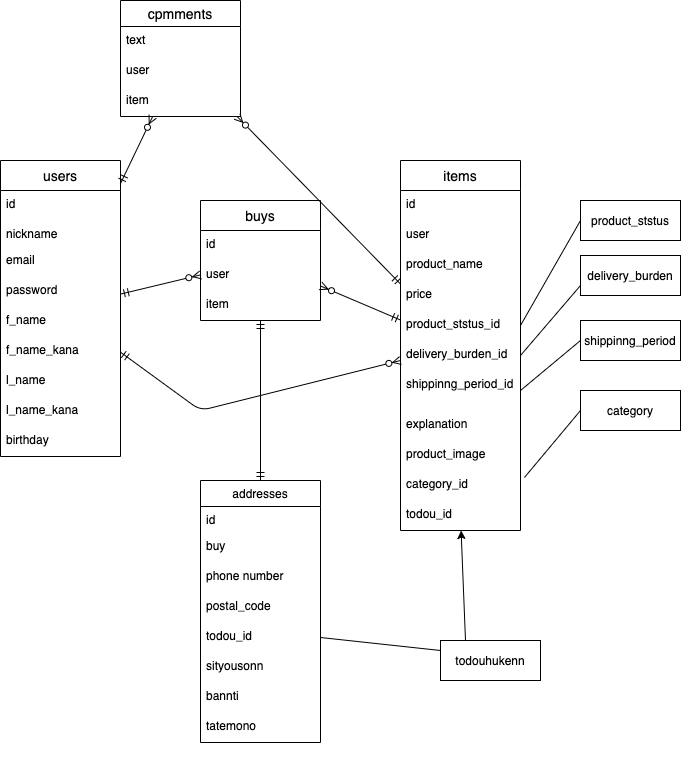

The diagram above was exported from draw.io. Its source (the exported page's mxGraphModel, read from the mxfile embedded in the PNG):
<mxGraphModel dx="631" dy="635" grid="1" gridSize="10" guides="1" tooltips="1" connect="1" arrows="1" fold="1" page="1" pageScale="1" pageWidth="827" pageHeight="1169" math="0" shadow="0">
  <root>
    <mxCell id="0" />
    <mxCell id="1" parent="0" />
    <mxCell id="94" value="users" style="swimlane;fontStyle=0;childLayout=stackLayout;horizontal=1;startSize=30;horizontalStack=0;resizeParent=1;resizeParentMax=0;resizeLast=0;collapsible=1;marginBottom=0;align=center;fontSize=14;" parent="1" vertex="1">
      <mxGeometry x="40" y="160" width="120" height="296" as="geometry">
        <mxRectangle x="40" y="160" width="50" height="26" as="alternateBounds" />
      </mxGeometry>
    </mxCell>
    <mxCell id="95" value="id" style="text;strokeColor=none;fillColor=none;spacingLeft=4;spacingRight=4;overflow=hidden;rotatable=0;points=[[0,0.5],[1,0.5]];portConstraint=eastwest;fontSize=12;" parent="94" vertex="1">
      <mxGeometry y="30" width="120" height="30" as="geometry" />
    </mxCell>
    <mxCell id="96" value="nickname" style="text;strokeColor=none;fillColor=none;spacingLeft=4;spacingRight=4;overflow=hidden;rotatable=0;points=[[0,0.5],[1,0.5]];portConstraint=eastwest;fontSize=12;" parent="94" vertex="1">
      <mxGeometry y="60" width="120" height="26" as="geometry" />
    </mxCell>
    <mxCell id="97" value="email&#10;&#10;password&#10;&#10;" style="text;strokeColor=none;fillColor=none;spacingLeft=4;spacingRight=4;overflow=hidden;rotatable=0;points=[[0,0.5],[1,0.5]];portConstraint=eastwest;fontSize=12;" parent="94" vertex="1">
      <mxGeometry y="86" width="120" height="30" as="geometry" />
    </mxCell>
    <mxCell id="112" value="password" style="text;strokeColor=none;fillColor=none;spacingLeft=4;spacingRight=4;overflow=hidden;rotatable=0;points=[[0,0.5],[1,0.5]];portConstraint=eastwest;fontSize=12;" parent="94" vertex="1">
      <mxGeometry y="116" width="120" height="30" as="geometry" />
    </mxCell>
    <mxCell id="114" value="f_name" style="text;strokeColor=none;fillColor=none;spacingLeft=4;spacingRight=4;overflow=hidden;rotatable=0;points=[[0,0.5],[1,0.5]];portConstraint=eastwest;fontSize=12;" parent="94" vertex="1">
      <mxGeometry y="146" width="120" height="30" as="geometry" />
    </mxCell>
    <mxCell id="113" value="f_name_kana" style="text;strokeColor=none;fillColor=none;spacingLeft=4;spacingRight=4;overflow=hidden;rotatable=0;points=[[0,0.5],[1,0.5]];portConstraint=eastwest;fontSize=12;" parent="94" vertex="1">
      <mxGeometry y="176" width="120" height="30" as="geometry" />
    </mxCell>
    <mxCell id="171" value="l_name" style="text;strokeColor=none;fillColor=none;spacingLeft=4;spacingRight=4;overflow=hidden;rotatable=0;points=[[0,0.5],[1,0.5]];portConstraint=eastwest;fontSize=12;" parent="94" vertex="1">
      <mxGeometry y="206" width="120" height="30" as="geometry" />
    </mxCell>
    <mxCell id="172" value="l_name_kana" style="text;strokeColor=none;fillColor=none;spacingLeft=4;spacingRight=4;overflow=hidden;rotatable=0;points=[[0,0.5],[1,0.5]];portConstraint=eastwest;fontSize=12;" parent="94" vertex="1">
      <mxGeometry y="236" width="120" height="30" as="geometry" />
    </mxCell>
    <mxCell id="116" value="birthday" style="text;strokeColor=none;fillColor=none;spacingLeft=4;spacingRight=4;overflow=hidden;rotatable=0;points=[[0,0.5],[1,0.5]];portConstraint=eastwest;fontSize=12;" parent="94" vertex="1">
      <mxGeometry y="266" width="120" height="30" as="geometry" />
    </mxCell>
    <mxCell id="133" value="cpmments" style="swimlane;fontStyle=0;childLayout=stackLayout;horizontal=1;startSize=26;horizontalStack=0;resizeParent=1;resizeParentMax=0;resizeLast=0;collapsible=1;marginBottom=0;align=center;fontSize=14;" parent="1" vertex="1">
      <mxGeometry x="160" width="120" height="116" as="geometry">
        <mxRectangle x="140" width="50" height="26" as="alternateBounds" />
      </mxGeometry>
    </mxCell>
    <mxCell id="134" value="text" style="text;strokeColor=none;fillColor=none;spacingLeft=4;spacingRight=4;overflow=hidden;rotatable=0;points=[[0,0.5],[1,0.5]];portConstraint=eastwest;fontSize=12;" parent="133" vertex="1">
      <mxGeometry y="26" width="120" height="30" as="geometry" />
    </mxCell>
    <mxCell id="135" value="user" style="text;strokeColor=none;fillColor=none;spacingLeft=4;spacingRight=4;overflow=hidden;rotatable=0;points=[[0,0.5],[1,0.5]];portConstraint=eastwest;fontSize=12;" parent="133" vertex="1">
      <mxGeometry y="56" width="120" height="30" as="geometry" />
    </mxCell>
    <mxCell id="136" value="item" style="text;strokeColor=none;fillColor=none;spacingLeft=4;spacingRight=4;overflow=hidden;rotatable=0;points=[[0,0.5],[1,0.5]];portConstraint=eastwest;fontSize=12;" parent="133" vertex="1">
      <mxGeometry y="86" width="120" height="30" as="geometry" />
    </mxCell>
    <mxCell id="165" style="edgeStyle=none;rounded=0;orthogonalLoop=1;jettySize=auto;html=1;exitX=0.5;exitY=1;exitDx=0;exitDy=0;" parent="1" edge="1">
      <mxGeometry relative="1" as="geometry">
        <mxPoint x="365" y="766" as="sourcePoint" />
        <mxPoint x="365" y="766" as="targetPoint" />
      </mxGeometry>
    </mxCell>
    <mxCell id="190" style="edgeStyle=none;rounded=0;orthogonalLoop=1;jettySize=auto;html=1;exitX=0.25;exitY=0;exitDx=0;exitDy=0;" parent="1" source="166" target="124" edge="1">
      <mxGeometry relative="1" as="geometry">
        <mxPoint x="510" y="550" as="targetPoint" />
      </mxGeometry>
    </mxCell>
    <mxCell id="166" value="todouhukenn" style="whiteSpace=wrap;html=1;align=center;" parent="1" vertex="1">
      <mxGeometry x="480" y="640" width="100" height="40" as="geometry" />
    </mxCell>
    <mxCell id="170" value="" style="endArrow=none;html=1;rounded=0;entryX=0;entryY=0.25;entryDx=0;entryDy=0;exitX=1;exitY=0.5;exitDx=0;exitDy=0;" parent="1" source="156" target="166" edge="1">
      <mxGeometry relative="1" as="geometry">
        <mxPoint x="530" y="500" as="sourcePoint" />
        <mxPoint x="690" y="500" as="targetPoint" />
        <Array as="points" />
      </mxGeometry>
    </mxCell>
    <mxCell id="173" value="delivery_burden" style="whiteSpace=wrap;html=1;align=center;" parent="1" vertex="1">
      <mxGeometry x="620" y="255" width="100" height="40" as="geometry" />
    </mxCell>
    <mxCell id="174" value="product_ststus" style="whiteSpace=wrap;html=1;align=center;" parent="1" vertex="1">
      <mxGeometry x="620" y="200" width="100" height="40" as="geometry" />
    </mxCell>
    <mxCell id="175" value="shippinng_period" style="whiteSpace=wrap;html=1;align=center;" parent="1" vertex="1">
      <mxGeometry x="620" y="320" width="100" height="40" as="geometry" />
    </mxCell>
    <mxCell id="176" value="category" style="whiteSpace=wrap;html=1;align=center;" parent="1" vertex="1">
      <mxGeometry x="620" y="390" width="100" height="40" as="geometry" />
    </mxCell>
    <mxCell id="177" value="" style="endArrow=none;html=1;rounded=0;entryX=0;entryY=0.5;entryDx=0;entryDy=0;exitX=1.033;exitY=0.233;exitDx=0;exitDy=0;exitPerimeter=0;" parent="1" source="154" target="176" edge="1">
      <mxGeometry relative="1" as="geometry">
        <mxPoint x="350" y="510" as="sourcePoint" />
        <mxPoint x="510" y="510" as="targetPoint" />
      </mxGeometry>
    </mxCell>
    <mxCell id="179" value="" style="endArrow=none;html=1;rounded=0;entryX=0;entryY=0.5;entryDx=0;entryDy=0;exitX=1;exitY=0.5;exitDx=0;exitDy=0;" parent="1" source="125" target="175" edge="1">
      <mxGeometry relative="1" as="geometry">
        <mxPoint x="350" y="510" as="sourcePoint" />
        <mxPoint x="510" y="510" as="targetPoint" />
      </mxGeometry>
    </mxCell>
    <mxCell id="180" value="" style="endArrow=none;html=1;rounded=0;entryX=0;entryY=0.75;entryDx=0;entryDy=0;exitX=1;exitY=0.5;exitDx=0;exitDy=0;" parent="1" source="121" target="173" edge="1">
      <mxGeometry relative="1" as="geometry">
        <mxPoint x="410" y="410" as="sourcePoint" />
        <mxPoint x="510" y="510" as="targetPoint" />
      </mxGeometry>
    </mxCell>
    <mxCell id="181" value="" style="endArrow=none;html=1;rounded=0;entryX=0;entryY=0.5;entryDx=0;entryDy=0;exitX=1;exitY=0.5;exitDx=0;exitDy=0;" parent="1" source="123" target="174" edge="1">
      <mxGeometry relative="1" as="geometry">
        <mxPoint x="350" y="510" as="sourcePoint" />
        <mxPoint x="510" y="510" as="targetPoint" />
      </mxGeometry>
    </mxCell>
    <mxCell id="129" value="buys" style="swimlane;fontStyle=0;childLayout=stackLayout;horizontal=1;startSize=30;horizontalStack=0;resizeParent=1;resizeParentMax=0;resizeLast=0;collapsible=1;marginBottom=0;align=center;fontSize=14;" parent="1" vertex="1">
      <mxGeometry x="240" y="200" width="120" height="120" as="geometry">
        <mxRectangle x="240" y="200" width="50" height="30" as="alternateBounds" />
      </mxGeometry>
    </mxCell>
    <mxCell id="164" value="id" style="text;strokeColor=none;fillColor=none;spacingLeft=4;spacingRight=4;overflow=hidden;rotatable=0;points=[[0,0.5],[1,0.5]];portConstraint=eastwest;fontSize=12;" parent="129" vertex="1">
      <mxGeometry y="30" width="120" height="30" as="geometry" />
    </mxCell>
    <mxCell id="150" value="user" style="text;strokeColor=none;fillColor=none;spacingLeft=4;spacingRight=4;overflow=hidden;rotatable=0;points=[[0,0.5],[1,0.5]];portConstraint=eastwest;fontSize=12;" parent="129" vertex="1">
      <mxGeometry y="60" width="120" height="30" as="geometry" />
    </mxCell>
    <mxCell id="151" value="item" style="text;strokeColor=none;fillColor=none;spacingLeft=4;spacingRight=4;overflow=hidden;rotatable=0;points=[[0,0.5],[1,0.5]];portConstraint=eastwest;fontSize=12;" parent="129" vertex="1">
      <mxGeometry y="90" width="120" height="30" as="geometry" />
    </mxCell>
    <mxCell id="117" value="items" style="swimlane;fontStyle=0;childLayout=stackLayout;horizontal=1;startSize=30;horizontalStack=0;resizeParent=1;resizeParentMax=0;resizeLast=0;collapsible=1;marginBottom=0;align=center;fontSize=14;" parent="1" vertex="1">
      <mxGeometry x="440" y="160" width="120" height="370" as="geometry">
        <mxRectangle x="465" y="134" width="50" height="26" as="alternateBounds" />
      </mxGeometry>
    </mxCell>
    <mxCell id="119" value="id" style="text;strokeColor=none;fillColor=none;spacingLeft=4;spacingRight=4;overflow=hidden;rotatable=0;points=[[0,0.5],[1,0.5]];portConstraint=eastwest;fontSize=12;" parent="117" vertex="1">
      <mxGeometry y="30" width="120" height="30" as="geometry" />
    </mxCell>
    <mxCell id="199" value="user" style="text;strokeColor=none;fillColor=none;spacingLeft=4;spacingRight=4;overflow=hidden;rotatable=0;points=[[0,0.5],[1,0.5]];portConstraint=eastwest;fontSize=12;" parent="117" vertex="1">
      <mxGeometry y="60" width="120" height="30" as="geometry" />
    </mxCell>
    <mxCell id="118" value="product_name" style="text;strokeColor=none;fillColor=none;spacingLeft=4;spacingRight=4;overflow=hidden;rotatable=0;points=[[0,0.5],[1,0.5]];portConstraint=eastwest;fontSize=12;" parent="117" vertex="1">
      <mxGeometry y="90" width="120" height="30" as="geometry" />
    </mxCell>
    <mxCell id="120" value="price" style="text;strokeColor=none;fillColor=none;spacingLeft=4;spacingRight=4;overflow=hidden;rotatable=0;points=[[0,0.5],[1,0.5]];portConstraint=eastwest;fontSize=12;" parent="117" vertex="1">
      <mxGeometry y="120" width="120" height="30" as="geometry" />
    </mxCell>
    <mxCell id="123" value="product_ststus_id" style="text;strokeColor=none;fillColor=none;spacingLeft=4;spacingRight=4;overflow=hidden;rotatable=0;points=[[0,0.5],[1,0.5]];portConstraint=eastwest;fontSize=12;" parent="117" vertex="1">
      <mxGeometry y="150" width="120" height="30" as="geometry" />
    </mxCell>
    <mxCell id="121" value="delivery_burden_id" style="text;strokeColor=none;fillColor=none;spacingLeft=4;spacingRight=4;overflow=hidden;rotatable=0;points=[[0,0.5],[1,0.5]];portConstraint=eastwest;fontSize=12;" parent="117" vertex="1">
      <mxGeometry y="180" width="120" height="30" as="geometry" />
    </mxCell>
    <mxCell id="125" value="shippinng_period_id" style="text;strokeColor=none;fillColor=none;spacingLeft=4;spacingRight=4;overflow=hidden;rotatable=0;points=[[0,0.5],[1,0.5]];portConstraint=eastwest;fontSize=12;" parent="117" vertex="1">
      <mxGeometry y="210" width="120" height="40" as="geometry" />
    </mxCell>
    <mxCell id="153" value="explanation" style="text;strokeColor=none;fillColor=none;spacingLeft=4;spacingRight=4;overflow=hidden;rotatable=0;points=[[0,0.5],[1,0.5]];portConstraint=eastwest;fontSize=12;" parent="117" vertex="1">
      <mxGeometry y="250" width="120" height="30" as="geometry" />
    </mxCell>
    <mxCell id="152" value="product_image" style="text;strokeColor=none;fillColor=none;spacingLeft=4;spacingRight=4;overflow=hidden;rotatable=0;points=[[0,0.5],[1,0.5]];portConstraint=eastwest;fontSize=12;" parent="117" vertex="1">
      <mxGeometry y="280" width="120" height="30" as="geometry" />
    </mxCell>
    <mxCell id="154" value="category_id" style="text;strokeColor=none;fillColor=none;spacingLeft=4;spacingRight=4;overflow=hidden;rotatable=0;points=[[0,0.5],[1,0.5]];portConstraint=eastwest;fontSize=12;" parent="117" vertex="1">
      <mxGeometry y="310" width="120" height="30" as="geometry" />
    </mxCell>
    <mxCell id="124" value="todou_id" style="text;strokeColor=none;fillColor=none;spacingLeft=4;spacingRight=4;overflow=hidden;rotatable=0;points=[[0,0.5],[1,0.5]];portConstraint=eastwest;fontSize=12;" parent="117" vertex="1">
      <mxGeometry y="340" width="120" height="30" as="geometry" />
    </mxCell>
    <mxCell id="185" value="addresses" style="swimlane;fontStyle=0;childLayout=stackLayout;horizontal=1;startSize=26;fillColor=none;horizontalStack=0;resizeParent=1;resizeParentMax=0;resizeLast=0;collapsible=1;marginBottom=0;" parent="1" vertex="1">
      <mxGeometry x="240" y="480" width="120" height="262" as="geometry">
        <mxRectangle x="240" y="480" width="90" height="26" as="alternateBounds" />
      </mxGeometry>
    </mxCell>
    <mxCell id="186" value="id" style="text;strokeColor=none;fillColor=none;align=left;verticalAlign=top;spacingLeft=4;spacingRight=4;overflow=hidden;rotatable=0;points=[[0,0.5],[1,0.5]];portConstraint=eastwest;" parent="185" vertex="1">
      <mxGeometry y="26" width="120" height="26" as="geometry" />
    </mxCell>
    <mxCell id="126" value="buy" style="text;strokeColor=none;fillColor=none;spacingLeft=4;spacingRight=4;overflow=hidden;rotatable=0;points=[[0,0.5],[1,0.5]];portConstraint=eastwest;fontSize=12;" parent="185" vertex="1">
      <mxGeometry y="52" width="120" height="30" as="geometry" />
    </mxCell>
    <mxCell id="149" value="phone number" style="text;strokeColor=none;fillColor=none;spacingLeft=4;spacingRight=4;overflow=hidden;rotatable=0;points=[[0,0.5],[1,0.5]];portConstraint=eastwest;fontSize=12;" parent="185" vertex="1">
      <mxGeometry y="82" width="120" height="30" as="geometry" />
    </mxCell>
    <mxCell id="147" value="postal_code" style="text;strokeColor=none;fillColor=none;spacingLeft=4;spacingRight=4;overflow=hidden;rotatable=0;points=[[0,0.5],[1,0.5]];portConstraint=eastwest;fontSize=12;" parent="185" vertex="1">
      <mxGeometry y="112" width="120" height="30" as="geometry" />
    </mxCell>
    <mxCell id="156" value="todou_id" style="text;strokeColor=none;fillColor=none;spacingLeft=4;spacingRight=4;overflow=hidden;rotatable=0;points=[[0,0.5],[1,0.5]];portConstraint=eastwest;fontSize=12;" parent="185" vertex="1">
      <mxGeometry y="142" width="120" height="30" as="geometry" />
    </mxCell>
    <mxCell id="148" value="sityousonn" style="text;strokeColor=none;fillColor=none;spacingLeft=4;spacingRight=4;overflow=hidden;rotatable=0;points=[[0,0.5],[1,0.5]];portConstraint=eastwest;fontSize=12;" parent="185" vertex="1">
      <mxGeometry y="172" width="120" height="30" as="geometry" />
    </mxCell>
    <mxCell id="183" value="bannti" style="text;strokeColor=none;fillColor=none;spacingLeft=4;spacingRight=4;overflow=hidden;rotatable=0;points=[[0,0.5],[1,0.5]];portConstraint=eastwest;fontSize=12;" parent="185" vertex="1">
      <mxGeometry y="202" width="120" height="30" as="geometry" />
    </mxCell>
    <mxCell id="182" value="tatemono" style="text;strokeColor=none;fillColor=none;spacingLeft=4;spacingRight=4;overflow=hidden;rotatable=0;points=[[0,0.5],[1,0.5]];portConstraint=eastwest;fontSize=12;" parent="185" vertex="1">
      <mxGeometry y="232" width="120" height="30" as="geometry" />
    </mxCell>
    <mxCell id="192" value="" style="fontSize=12;html=1;endArrow=ERmandOne;startArrow=ERmandOne;" parent="1" source="185" target="129" edge="1">
      <mxGeometry width="100" height="100" relative="1" as="geometry">
        <mxPoint x="292" y="470" as="sourcePoint" />
        <mxPoint x="400" y="330" as="targetPoint" />
      </mxGeometry>
    </mxCell>
    <mxCell id="193" value="" style="fontSize=12;html=1;endArrow=ERzeroToMany;startArrow=ERmandOne;" parent="1" source="94" target="129" edge="1">
      <mxGeometry width="100" height="100" relative="1" as="geometry">
        <mxPoint x="170" y="420" as="sourcePoint" />
        <mxPoint x="270" y="320" as="targetPoint" />
      </mxGeometry>
    </mxCell>
    <mxCell id="194" value="" style="fontSize=12;html=1;endArrow=ERzeroToMany;startArrow=ERmandOne;" parent="1" source="117" target="129" edge="1">
      <mxGeometry width="100" height="100" relative="1" as="geometry">
        <mxPoint x="300" y="430" as="sourcePoint" />
        <mxPoint x="400" y="330" as="targetPoint" />
      </mxGeometry>
    </mxCell>
    <mxCell id="196" value="" style="fontSize=12;html=1;endArrow=ERzeroToMany;startArrow=ERmandOne;" parent="1" source="94" target="133" edge="1">
      <mxGeometry width="100" height="100" relative="1" as="geometry">
        <mxPoint x="300" y="290" as="sourcePoint" />
        <mxPoint x="400" y="190" as="targetPoint" />
      </mxGeometry>
    </mxCell>
    <mxCell id="197" value="" style="fontSize=12;html=1;endArrow=ERzeroToMany;startArrow=ERmandOne;" parent="1" source="117" target="133" edge="1">
      <mxGeometry width="100" height="100" relative="1" as="geometry">
        <mxPoint x="330" y="360" as="sourcePoint" />
        <mxPoint x="430" y="260" as="targetPoint" />
      </mxGeometry>
    </mxCell>
    <mxCell id="198" value="" style="fontSize=12;html=1;endArrow=ERzeroToMany;startArrow=ERmandOne;" parent="1" source="94" target="117" edge="1">
      <mxGeometry width="100" height="100" relative="1" as="geometry">
        <mxPoint x="310" y="370" as="sourcePoint" />
        <mxPoint x="410" y="270" as="targetPoint" />
        <Array as="points">
          <mxPoint x="240" y="410" />
        </Array>
      </mxGeometry>
    </mxCell>
  </root>
</mxGraphModel>